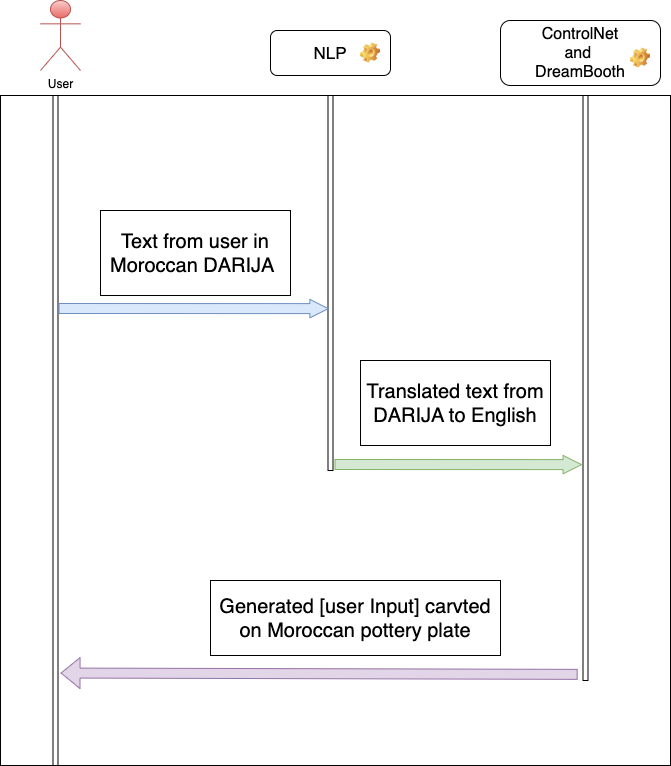

The diagram above was exported from draw.io. Its source (the exported page's mxGraphModel, read from the mxfile embedded in the PNG):
<mxGraphModel dx="952" dy="2488" grid="1" gridSize="10" guides="1" tooltips="1" connect="1" arrows="1" fold="1" page="1" pageScale="1" pageWidth="850" pageHeight="1100" math="0" shadow="0">
  <root>
    <mxCell id="0" />
    <mxCell id="1" parent="0" />
    <mxCell id="51QDXjN_9nVrTAoogYl7-1" value="User" style="shape=umlActor;verticalLabelPosition=bottom;verticalAlign=top;html=1;outlineConnect=0;fillColor=#f8cecc;strokeColor=#b85450;gradientColor=#ea6b66;" vertex="1" parent="1">
      <mxGeometry x="130" y="-940" width="40" height="70" as="geometry" />
    </mxCell>
    <mxCell id="51QDXjN_9nVrTAoogYl7-3" value="" style="whiteSpace=wrap;html=1;aspect=fixed;" vertex="1" parent="1">
      <mxGeometry x="90" y="-845" width="670" height="670" as="geometry" />
    </mxCell>
    <mxCell id="51QDXjN_9nVrTAoogYl7-5" value="&lt;font style=&quot;font-size: 17px;&quot;&gt;NLP&lt;/font&gt;" style="rounded=1;whiteSpace=wrap;html=1;" vertex="1" parent="1">
      <mxGeometry x="360" y="-910" width="120" height="45" as="geometry" />
    </mxCell>
    <mxCell id="51QDXjN_9nVrTAoogYl7-6" value="&lt;font style=&quot;font-size: 16px;&quot;&gt;ControlNet&lt;br&gt;and&amp;nbsp;&lt;br&gt;DreamBooth&lt;/font&gt;" style="rounded=1;whiteSpace=wrap;html=1;" vertex="1" parent="1">
      <mxGeometry x="590" y="-920" width="160" height="65" as="geometry" />
    </mxCell>
    <mxCell id="51QDXjN_9nVrTAoogYl7-8" value="" style="shape=image;html=1;verticalLabelPosition=bottom;verticalAlign=top;imageAspect=0;image=img/clipart/Gear_128x128.png" vertex="1" parent="1">
      <mxGeometry x="450" y="-897.5" width="20" height="20" as="geometry" />
    </mxCell>
    <mxCell id="51QDXjN_9nVrTAoogYl7-9" value="" style="shape=image;html=1;verticalLabelPosition=bottom;verticalAlign=top;imageAspect=0;image=img/clipart/Gear_128x128.png" vertex="1" parent="1">
      <mxGeometry x="720" y="-892.5" width="20" height="20" as="geometry" />
    </mxCell>
    <mxCell id="51QDXjN_9nVrTAoogYl7-13" value="" style="rounded=0;whiteSpace=wrap;html=1;" vertex="1" parent="1">
      <mxGeometry x="142.5" y="-845" width="5" height="670" as="geometry" />
    </mxCell>
    <mxCell id="51QDXjN_9nVrTAoogYl7-14" value="" style="rounded=0;whiteSpace=wrap;html=1;" vertex="1" parent="1">
      <mxGeometry x="417.5" y="-845" width="5" height="375" as="geometry" />
    </mxCell>
    <mxCell id="51QDXjN_9nVrTAoogYl7-15" value="" style="rounded=0;whiteSpace=wrap;html=1;" vertex="1" parent="1">
      <mxGeometry x="672.5" y="-845" width="5" height="585" as="geometry" />
    </mxCell>
    <mxCell id="51QDXjN_9nVrTAoogYl7-18" value="&lt;font style=&quot;font-size: 20px;&quot;&gt;Text from user in Moroccan DARIJA&amp;nbsp;&lt;/font&gt;" style="rounded=0;whiteSpace=wrap;html=1;" vertex="1" parent="1">
      <mxGeometry x="190" y="-730" width="190" height="85" as="geometry" />
    </mxCell>
    <mxCell id="51QDXjN_9nVrTAoogYl7-20" value="&lt;font style=&quot;font-size: 20px;&quot;&gt;Generated [user Input] carvted on Moroccan pottery plate&lt;/font&gt;" style="rounded=0;whiteSpace=wrap;html=1;" vertex="1" parent="1">
      <mxGeometry x="300" y="-360" width="290" height="75" as="geometry" />
    </mxCell>
    <mxCell id="51QDXjN_9nVrTAoogYl7-22" value="&lt;font style=&quot;font-size: 20px;&quot;&gt;Translated text from DARIJA to English&lt;/font&gt;" style="rounded=0;whiteSpace=wrap;html=1;" vertex="1" parent="1">
      <mxGeometry x="450" y="-580" width="190" height="85" as="geometry" />
    </mxCell>
    <mxCell id="51QDXjN_9nVrTAoogYl7-30" value="" style="shape=flexArrow;endArrow=classic;html=1;rounded=0;entryX=0.493;entryY=0.336;entryDx=0;entryDy=0;entryPerimeter=0;endWidth=7.441860465116279;endSize=5.809302325581395;fillColor=#dae8fc;strokeColor=#6c8ebf;" edge="1" parent="1">
      <mxGeometry width="50" height="50" relative="1" as="geometry">
        <mxPoint x="148" y="-632" as="sourcePoint" />
        <mxPoint x="418.31000000000006" y="-631.8799999999999" as="targetPoint" />
      </mxGeometry>
    </mxCell>
    <mxCell id="51QDXjN_9nVrTAoogYl7-31" value="" style="shape=flexArrow;endArrow=classic;html=1;rounded=0;entryX=0.493;entryY=0.336;entryDx=0;entryDy=0;entryPerimeter=0;endWidth=7.441860465116279;endSize=5.809302325581395;fillColor=#d5e8d4;strokeColor=#82b366;" edge="1" parent="1">
      <mxGeometry width="50" height="50" relative="1" as="geometry">
        <mxPoint x="424" y="-476" as="sourcePoint" />
        <mxPoint x="671.5" y="-475.8799999999999" as="targetPoint" />
      </mxGeometry>
    </mxCell>
    <mxCell id="51QDXjN_9nVrTAoogYl7-33" value="" style="shape=flexArrow;endArrow=classic;html=1;rounded=0;entryX=1.507;entryY=0.862;entryDx=0;entryDy=0;entryPerimeter=0;exitX=0.851;exitY=0.858;exitDx=0;exitDy=0;exitPerimeter=0;fillColor=#e1d5e7;strokeColor=#9673a6;" edge="1" parent="1" target="51QDXjN_9nVrTAoogYl7-13">
      <mxGeometry width="50" height="50" relative="1" as="geometry">
        <mxPoint x="667.1700000000001" y="-266.1399999999999" as="sourcePoint" />
        <mxPoint x="153.4000000000001" y="-264.12999999999965" as="targetPoint" />
      </mxGeometry>
    </mxCell>
  </root>
</mxGraphModel>